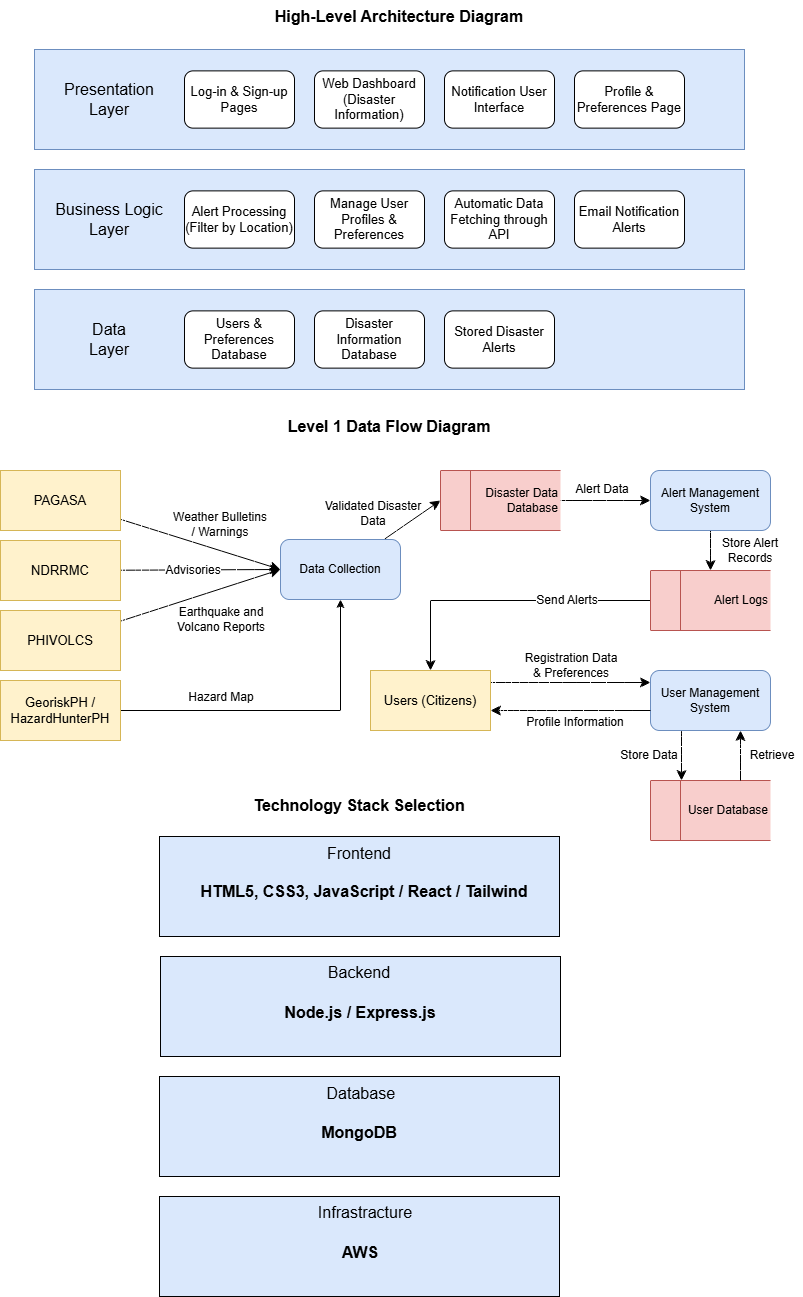

The diagram above was exported from draw.io. Its source (the exported page's mxGraphModel, read from the mxfile embedded in the PNG):
<mxGraphModel dx="1091" dy="525" grid="1" gridSize="10" guides="1" tooltips="1" connect="1" arrows="1" fold="1" page="1" pageScale="1" pageWidth="850" pageHeight="1400" math="0" shadow="0">
  <root>
    <mxCell id="0" />
    <mxCell id="1" parent="0" />
    <mxCell id="YuxTpm97ss_0Z1pmYoIR-5" edge="1" parent="1" source="dOOLvBIXM6BhcJuuFu3B-36" style="edgeStyle=none;curved=1;rounded=0;orthogonalLoop=1;jettySize=auto;html=1;entryX=0;entryY=0.5;entryDx=0;entryDy=0;fontSize=12;startSize=8;endSize=8;" target="dOOLvBIXM6BhcJuuFu3B-55">
      <mxGeometry relative="1" as="geometry" />
    </mxCell>
    <mxCell id="dOOLvBIXM6BhcJuuFu3B-1" parent="1" style="text;whiteSpace=wrap;html=1;align=center;fontSize=16;" value="&lt;b&gt;High-Level Architecture Diagram&lt;/b&gt;" vertex="1">
      <mxGeometry height="30" width="270" x="300" y="10" as="geometry" />
    </mxCell>
    <mxCell id="dOOLvBIXM6BhcJuuFu3B-5" parent="1" style="text;whiteSpace=wrap;html=1;align=center;fontSize=16;" value="&lt;b&gt;Level 1 Data Flow Diagram&lt;/b&gt;" vertex="1">
      <mxGeometry height="30" width="250" x="300" y="420" as="geometry" />
    </mxCell>
    <mxCell id="dOOLvBIXM6BhcJuuFu3B-6" parent="1" style="rounded=0;whiteSpace=wrap;html=1;fillColor=#dae8fc;strokeColor=#6c8ebf;" value="" vertex="1">
      <mxGeometry height="100" width="710" x="70" y="59" as="geometry" />
    </mxCell>
    <mxCell id="dOOLvBIXM6BhcJuuFu3B-7" parent="1" style="rounded=0;whiteSpace=wrap;html=1;fillColor=#dae8fc;strokeColor=#6c8ebf;" value="" vertex="1">
      <mxGeometry height="100" width="710" x="70" y="179" as="geometry" />
    </mxCell>
    <mxCell id="dOOLvBIXM6BhcJuuFu3B-8" parent="1" style="rounded=0;whiteSpace=wrap;html=1;fillColor=#dae8fc;strokeColor=#6c8ebf;" value="" vertex="1">
      <mxGeometry height="100" width="710" x="70" y="299" as="geometry" />
    </mxCell>
    <mxCell id="dOOLvBIXM6BhcJuuFu3B-9" parent="1" style="text;whiteSpace=wrap;html=1;align=center;fontSize=16;verticalAlign=middle;" value="Presentation&lt;div&gt;Layer&lt;/div&gt;" vertex="1">
      <mxGeometry height="30" width="170" x="60" y="94" as="geometry" />
    </mxCell>
    <mxCell id="dOOLvBIXM6BhcJuuFu3B-10" parent="1" style="text;whiteSpace=wrap;html=1;align=center;fontSize=16;verticalAlign=middle;" value="Business Logic&lt;div&gt;Layer&lt;/div&gt;" vertex="1">
      <mxGeometry height="30" width="170" x="60" y="214" as="geometry" />
    </mxCell>
    <mxCell id="dOOLvBIXM6BhcJuuFu3B-11" parent="1" style="text;whiteSpace=wrap;html=1;align=center;fontSize=16;verticalAlign=middle;" value="Data&lt;div&gt;Layer&lt;/div&gt;" vertex="1">
      <mxGeometry height="30" width="170" x="60" y="334" as="geometry" />
    </mxCell>
    <mxCell id="SNeqywglYj5tAwHwm1Tk-1" parent="1" style="text;whiteSpace=wrap;html=1;align=center;fontSize=16;" value="&lt;b&gt;Technology Stack Selection&lt;/b&gt;" vertex="1">
      <mxGeometry height="30" width="250" x="270" y="799" as="geometry" />
    </mxCell>
    <mxCell id="dOOLvBIXM6BhcJuuFu3B-15" parent="1" style="rounded=1;whiteSpace=wrap;html=1;fontSize=13;" value="Log-in &amp;amp; Sign-up&lt;div&gt;Pages&lt;/div&gt;" vertex="1">
      <mxGeometry height="57.25" width="110" x="220" y="80.38" as="geometry" />
    </mxCell>
    <mxCell id="dOOLvBIXM6BhcJuuFu3B-16" parent="1" style="rounded=1;whiteSpace=wrap;html=1;fontSize=13;" value="Web Dashboard (Disaster Information)" vertex="1">
      <mxGeometry height="57.25" width="110" x="350" y="80.38" as="geometry" />
    </mxCell>
    <mxCell id="dOOLvBIXM6BhcJuuFu3B-17" parent="1" style="rounded=1;whiteSpace=wrap;html=1;fontSize=13;" value="Notification User Interface" vertex="1">
      <mxGeometry height="57.25" width="110" x="480" y="80.38" as="geometry" />
    </mxCell>
    <mxCell id="dOOLvBIXM6BhcJuuFu3B-18" parent="1" style="rounded=1;whiteSpace=wrap;html=1;fontSize=13;" value="Profile &amp;amp; Preferences Page" vertex="1">
      <mxGeometry height="57.25" width="110" x="610" y="80.38" as="geometry" />
    </mxCell>
    <mxCell id="dOOLvBIXM6BhcJuuFu3B-21" parent="1" style="rounded=1;whiteSpace=wrap;html=1;fontSize=13;" value="Alert Processing (Filter by Location)" vertex="1">
      <mxGeometry height="57.25" width="110" x="220" y="200.38" as="geometry" />
    </mxCell>
    <mxCell id="dOOLvBIXM6BhcJuuFu3B-22" parent="1" style="rounded=1;whiteSpace=wrap;html=1;fontSize=13;" value="Manage User Profiles &amp;amp; Preferences" vertex="1">
      <mxGeometry height="57.25" width="110" x="350" y="200.38" as="geometry" />
    </mxCell>
    <mxCell id="dOOLvBIXM6BhcJuuFu3B-23" parent="1" style="rounded=1;whiteSpace=wrap;html=1;fontSize=13;" value="Automatic Data Fetching through API" vertex="1">
      <mxGeometry height="57.25" width="110" x="480" y="200.38" as="geometry" />
    </mxCell>
    <mxCell id="dOOLvBIXM6BhcJuuFu3B-24" parent="1" style="rounded=1;whiteSpace=wrap;html=1;fontSize=13;" value="Email Notification Alerts" vertex="1">
      <mxGeometry height="57.25" width="110" x="610" y="200.38" as="geometry" />
    </mxCell>
    <mxCell id="dOOLvBIXM6BhcJuuFu3B-26" parent="1" style="rounded=1;whiteSpace=wrap;html=1;fontSize=13;" value="Users &amp;amp; Preferences Database" vertex="1">
      <mxGeometry height="57.25" width="110" x="220" y="320.38" as="geometry" />
    </mxCell>
    <mxCell id="dOOLvBIXM6BhcJuuFu3B-27" parent="1" style="rounded=1;whiteSpace=wrap;html=1;fontSize=13;" value="Disaster Information Database" vertex="1">
      <mxGeometry height="57.25" width="110" x="350" y="320.38" as="geometry" />
    </mxCell>
    <mxCell id="dOOLvBIXM6BhcJuuFu3B-28" parent="1" style="rounded=1;whiteSpace=wrap;html=1;fontSize=13;" value="Stored Disaster Alerts" vertex="1">
      <mxGeometry height="57.25" width="110" x="480" y="320.38" as="geometry" />
    </mxCell>
    <mxCell id="YuxTpm97ss_0Z1pmYoIR-12" edge="1" parent="1" style="edgeStyle=none;curved=1;rounded=0;orthogonalLoop=1;jettySize=auto;html=1;entryX=0;entryY=0.5;entryDx=0;entryDy=0;fontSize=12;startSize=8;endSize=8;">
      <mxGeometry relative="1" as="geometry">
        <mxPoint x="525.9999999999999" y="692" as="sourcePoint" />
        <mxPoint x="686" y="692" as="targetPoint" />
      </mxGeometry>
    </mxCell>
    <mxCell id="dOOLvBIXM6BhcJuuFu3B-30" parent="1" style="rounded=0;whiteSpace=wrap;html=1;fontSize=13;fillColor=#fff2cc;strokeColor=#d6b656;" value="Users (Citizens)" vertex="1">
      <mxGeometry height="60" width="120" x="406" y="680" as="geometry" />
    </mxCell>
    <mxCell id="iUqSWfJ_pInVZ_7xM4Ed-1" parent="1" style="rounded=0;whiteSpace=wrap;html=1;fillColor=#DAE8FC;" value="" vertex="1">
      <mxGeometry height="100" width="400" x="195" y="846" as="geometry" />
    </mxCell>
    <mxCell id="iUqSWfJ_pInVZ_7xM4Ed-2" parent="1" style="rounded=0;whiteSpace=wrap;html=1;fillColor=#DAE8FC;" value="" vertex="1">
      <mxGeometry height="100" width="400" x="196" y="966" as="geometry" />
    </mxCell>
    <mxCell id="iUqSWfJ_pInVZ_7xM4Ed-3" parent="1" style="rounded=0;whiteSpace=wrap;html=1;fillColor=#DAE8FC;" value="" vertex="1">
      <mxGeometry height="100" width="400" x="195" y="1086" as="geometry" />
    </mxCell>
    <mxCell id="iUqSWfJ_pInVZ_7xM4Ed-4" parent="1" style="rounded=0;whiteSpace=wrap;html=1;fillColor=#DAE8FC;" value="" vertex="1">
      <mxGeometry height="100" width="400" x="195" y="1206" as="geometry" />
    </mxCell>
    <mxCell id="iUqSWfJ_pInVZ_7xM4Ed-5" parent="1" style="text;whiteSpace=wrap;html=1;align=center;fontSize=16;" value="Frontend" vertex="1">
      <mxGeometry height="30" width="250" x="270" y="847" as="geometry" />
    </mxCell>
    <mxCell id="iUqSWfJ_pInVZ_7xM4Ed-6" parent="1" style="text;whiteSpace=wrap;html=1;align=center;fontSize=16;" value="Backend" vertex="1">
      <mxGeometry height="30" width="250" x="270" y="966" as="geometry" />
    </mxCell>
    <mxCell id="iUqSWfJ_pInVZ_7xM4Ed-7" parent="1" style="text;whiteSpace=wrap;html=1;align=center;fontSize=16;" value="Database&amp;nbsp;" vertex="1">
      <mxGeometry height="30" width="250" x="274" y="1087" as="geometry" />
    </mxCell>
    <mxCell id="iUqSWfJ_pInVZ_7xM4Ed-8" parent="1" style="text;whiteSpace=wrap;html=1;align=center;fontSize=16;" value="Infrastracture" vertex="1">
      <mxGeometry height="30" width="250" x="276" y="1206" as="geometry" />
    </mxCell>
    <mxCell id="YuxTpm97ss_0Z1pmYoIR-3" edge="1" parent="1" source="dOOLvBIXM6BhcJuuFu3B-32" style="edgeStyle=none;curved=1;rounded=0;orthogonalLoop=1;jettySize=auto;html=1;entryX=0;entryY=0.5;entryDx=0;entryDy=0;fontSize=12;startSize=8;endSize=8;" target="dOOLvBIXM6BhcJuuFu3B-55">
      <mxGeometry relative="1" as="geometry" />
    </mxCell>
    <mxCell id="dOOLvBIXM6BhcJuuFu3B-32" parent="1" style="rounded=0;whiteSpace=wrap;html=1;fontSize=13;fillColor=#fff2cc;strokeColor=#d6b656;" value="PAGASA" vertex="1">
      <mxGeometry height="60" width="120" x="36" y="480" as="geometry" />
    </mxCell>
    <mxCell id="dOOLvBIXM6BhcJuuFu3B-41" parent="1" style="text;html=1;whiteSpace=wrap;strokeColor=none;fillColor=none;align=center;verticalAlign=middle;rounded=0;labelBackgroundColor=none;" value="Weather Bulletins / Warnings" vertex="1">
      <mxGeometry height="30" width="100" x="206" y="519" as="geometry" />
    </mxCell>
    <mxCell id="dOOLvBIXM6BhcJuuFu3B-42" parent="1" style="text;html=1;whiteSpace=wrap;strokeColor=none;fillColor=none;align=center;verticalAlign=middle;rounded=0;labelBackgroundColor=default;" value="Earthquake and Volcano Reports" vertex="1">
      <mxGeometry height="30" width="100" x="207" y="614" as="geometry" />
    </mxCell>
    <mxCell id="dOOLvBIXM6BhcJuuFu3B-43" parent="1" style="text;html=1;whiteSpace=wrap;strokeColor=none;fillColor=none;align=center;verticalAlign=middle;rounded=0;labelBackgroundColor=default;" value="Advisories" vertex="1">
      <mxGeometry height="30" width="100" x="179" y="565" as="geometry" />
    </mxCell>
    <mxCell id="dOOLvBIXM6BhcJuuFu3B-36" parent="1" style="rounded=0;whiteSpace=wrap;html=1;fontSize=13;fillColor=#fff2cc;strokeColor=#d6b656;" value="NDRRMC" vertex="1">
      <mxGeometry height="60" width="120" x="36" y="550" as="geometry" />
    </mxCell>
    <mxCell id="YuxTpm97ss_0Z1pmYoIR-6" edge="1" parent="1" source="dOOLvBIXM6BhcJuuFu3B-37" style="edgeStyle=none;curved=1;rounded=0;orthogonalLoop=1;jettySize=auto;html=1;entryX=0;entryY=0.5;entryDx=0;entryDy=0;fontSize=12;startSize=8;endSize=8;" target="dOOLvBIXM6BhcJuuFu3B-55">
      <mxGeometry relative="1" as="geometry" />
    </mxCell>
    <mxCell id="dOOLvBIXM6BhcJuuFu3B-37" parent="1" style="rounded=0;whiteSpace=wrap;html=1;fontSize=13;fillColor=#fff2cc;strokeColor=#d6b656;" value="PHIVOLCS" vertex="1">
      <mxGeometry height="60" width="120" x="36" y="620" as="geometry" />
    </mxCell>
    <mxCell id="YuxTpm97ss_0Z1pmYoIR-23" edge="1" parent="1" source="YuxTpm97ss_0Z1pmYoIR-2" style="edgeStyle=orthogonalEdgeStyle;rounded=0;orthogonalLoop=1;jettySize=auto;html=1;entryX=0.5;entryY=0;entryDx=0;entryDy=0;fontSize=12;startSize=8;endSize=8;exitX=0;exitY=0.5;exitDx=0;exitDy=0;" target="dOOLvBIXM6BhcJuuFu3B-30">
      <mxGeometry relative="1" as="geometry" />
    </mxCell>
    <mxCell id="YuxTpm97ss_0Z1pmYoIR-24" edge="1" parent="1" source="dOOLvBIXM6BhcJuuFu3B-48" style="edgeStyle=none;curved=1;rounded=0;orthogonalLoop=1;jettySize=auto;html=1;entryX=0;entryY=0.5;entryDx=0;entryDy=0;fontSize=12;startSize=8;endSize=8;" target="dOOLvBIXM6BhcJuuFu3B-57">
      <mxGeometry relative="1" as="geometry" />
    </mxCell>
    <mxCell id="dOOLvBIXM6BhcJuuFu3B-48" parent="1" style="html=1;dashed=0;whiteSpace=wrap;shape=mxgraph.dfd.dataStoreID;align=right;spacingLeft=3;points=[[0,0],[0.5,0],[1,0],[0,0.5],[1,0.5],[0,1],[0.5,1],[1,1]];fillColor=#f8cecc;strokeColor=#b85450;" value="&lt;div&gt;Disaster Data Database&lt;/div&gt;" vertex="1">
      <mxGeometry height="60" width="120" x="476" y="480" as="geometry" />
    </mxCell>
    <mxCell id="dOOLvBIXM6BhcJuuFu3B-50" edge="1" parent="1" source="dOOLvBIXM6BhcJuuFu3B-49" style="edgeStyle=orthogonalEdgeStyle;rounded=0;orthogonalLoop=1;jettySize=auto;html=1;entryX=0.5;entryY=1;entryDx=0;entryDy=0;" target="dOOLvBIXM6BhcJuuFu3B-55">
      <mxGeometry relative="1" as="geometry">
        <mxPoint x="401" y="660" as="targetPoint" />
      </mxGeometry>
    </mxCell>
    <mxCell id="dOOLvBIXM6BhcJuuFu3B-49" parent="1" style="rounded=0;whiteSpace=wrap;html=1;fontSize=13;fillColor=#fff2cc;strokeColor=#d6b656;" value="GeoriskPH / HazardHunterPH" vertex="1">
      <mxGeometry height="60" width="120" x="36" y="690" as="geometry" />
    </mxCell>
    <mxCell id="YuxTpm97ss_0Z1pmYoIR-10" edge="1" parent="1" source="dOOLvBIXM6BhcJuuFu3B-55" style="edgeStyle=none;curved=1;rounded=0;orthogonalLoop=1;jettySize=auto;html=1;entryX=0;entryY=0.5;entryDx=0;entryDy=0;fontSize=12;startSize=8;endSize=8;" target="dOOLvBIXM6BhcJuuFu3B-48">
      <mxGeometry relative="1" as="geometry" />
    </mxCell>
    <mxCell id="dOOLvBIXM6BhcJuuFu3B-55" parent="1" style="rounded=1;whiteSpace=wrap;html=1;fillColor=#dae8fc;strokeColor=#6c8ebf;" value="Data Collection" vertex="1">
      <mxGeometry height="60" width="120" x="316" y="549" as="geometry" />
    </mxCell>
    <mxCell id="YuxTpm97ss_0Z1pmYoIR-26" edge="1" parent="1" source="dOOLvBIXM6BhcJuuFu3B-57" style="edgeStyle=none;curved=1;rounded=0;orthogonalLoop=1;jettySize=auto;html=1;entryX=0.5;entryY=0;entryDx=0;entryDy=0;fontSize=12;startSize=8;endSize=8;" target="YuxTpm97ss_0Z1pmYoIR-2">
      <mxGeometry relative="1" as="geometry" />
    </mxCell>
    <mxCell id="dOOLvBIXM6BhcJuuFu3B-57" parent="1" style="rounded=1;whiteSpace=wrap;html=1;fillColor=#dae8fc;strokeColor=#6c8ebf;" value="Alert Management System" vertex="1">
      <mxGeometry height="60" width="120" x="686" y="480" as="geometry" />
    </mxCell>
    <mxCell id="YuxTpm97ss_0Z1pmYoIR-32" edge="1" parent="1" style="edgeStyle=none;curved=1;rounded=0;orthogonalLoop=1;jettySize=auto;html=1;fontSize=12;startSize=8;endSize=8;">
      <mxGeometry relative="1" as="geometry">
        <mxPoint x="717" y="740" as="sourcePoint" />
        <mxPoint x="717" y="790" as="targetPoint" />
      </mxGeometry>
    </mxCell>
    <mxCell id="dOOLvBIXM6BhcJuuFu3B-59" parent="1" style="rounded=1;whiteSpace=wrap;html=1;fillColor=#dae8fc;strokeColor=#6c8ebf;" value="User Management System" vertex="1">
      <mxGeometry height="60" width="120" x="686" y="680" as="geometry" />
    </mxCell>
    <mxCell id="YuxTpm97ss_0Z1pmYoIR-1" parent="1" style="html=1;dashed=0;whiteSpace=wrap;shape=mxgraph.dfd.dataStoreID;align=right;spacingLeft=3;points=[[0,0],[0.5,0],[1,0],[0,0.5],[1,0.5],[0,1],[0.5,1],[1,1]];fillColor=#f8cecc;strokeColor=#b85450;" value="&lt;div&gt;User Database&lt;/div&gt;" vertex="1">
      <mxGeometry height="60" width="120" x="686" y="790" as="geometry" />
    </mxCell>
    <mxCell id="YuxTpm97ss_0Z1pmYoIR-2" parent="1" style="html=1;dashed=0;whiteSpace=wrap;shape=mxgraph.dfd.dataStoreID;align=right;spacingLeft=3;points=[[0,0],[0.5,0],[1,0],[0,0.5],[1,0.5],[0,1],[0.5,1],[1,1]];fillColor=#f8cecc;strokeColor=#b85450;" value="&lt;div&gt;Alert Logs&lt;/div&gt;" vertex="1">
      <mxGeometry height="60" width="120" x="686" y="580" as="geometry" />
    </mxCell>
    <mxCell id="YuxTpm97ss_0Z1pmYoIR-8" parent="1" style="text;html=1;whiteSpace=wrap;strokeColor=none;fillColor=none;align=center;verticalAlign=middle;rounded=0;labelBackgroundColor=default;" value="Hazard Map" vertex="1">
      <mxGeometry height="30" width="100" x="207" y="692" as="geometry" />
    </mxCell>
    <mxCell id="YuxTpm97ss_0Z1pmYoIR-11" parent="1" style="text;html=1;whiteSpace=wrap;strokeColor=none;fillColor=none;align=center;verticalAlign=middle;rounded=0;labelBackgroundColor=none;" value="Validated Disaster Data" vertex="1">
      <mxGeometry height="30" width="100" x="359" y="508" as="geometry" />
    </mxCell>
    <mxCell id="YuxTpm97ss_0Z1pmYoIR-13" parent="1" style="text;html=1;whiteSpace=wrap;strokeColor=none;fillColor=none;align=center;verticalAlign=middle;rounded=0;labelBackgroundColor=default;" value="Registration Data &amp;amp; Preferences" vertex="1">
      <mxGeometry height="30" width="100" x="557" y="660" as="geometry" />
    </mxCell>
    <mxCell id="YuxTpm97ss_0Z1pmYoIR-15" parent="1" style="text;html=1;whiteSpace=wrap;strokeColor=none;fillColor=none;align=center;verticalAlign=middle;rounded=0;labelBackgroundColor=default;" value="Store Data" vertex="1">
      <mxGeometry height="30" width="70" x="650" y="750" as="geometry" />
    </mxCell>
    <mxCell id="YuxTpm97ss_0Z1pmYoIR-20" parent="1" style="text;html=1;whiteSpace=wrap;strokeColor=none;fillColor=none;align=center;verticalAlign=middle;rounded=0;labelBackgroundColor=default;" value="Retrieve" vertex="1">
      <mxGeometry height="30" width="60" x="778" y="750" as="geometry" />
    </mxCell>
    <mxCell id="YuxTpm97ss_0Z1pmYoIR-21" edge="1" parent="1" style="edgeStyle=none;curved=1;rounded=0;orthogonalLoop=1;jettySize=auto;html=1;entryX=0;entryY=0.5;entryDx=0;entryDy=0;fontSize=12;startSize=8;endSize=8;startArrow=classic;startFill=1;endArrow=none;endFill=0;">
      <mxGeometry relative="1" as="geometry">
        <mxPoint x="526" y="720" as="sourcePoint" />
        <mxPoint x="686.0000000000001" y="720" as="targetPoint" />
      </mxGeometry>
    </mxCell>
    <mxCell id="YuxTpm97ss_0Z1pmYoIR-22" parent="1" style="text;html=1;whiteSpace=wrap;strokeColor=none;fillColor=none;align=center;verticalAlign=middle;rounded=0;labelBackgroundColor=default;" value="Profile Information" vertex="1">
      <mxGeometry height="30" width="100" x="561" y="717" as="geometry" />
    </mxCell>
    <mxCell id="YuxTpm97ss_0Z1pmYoIR-25" parent="1" style="text;html=1;whiteSpace=wrap;strokeColor=none;fillColor=none;align=center;verticalAlign=middle;rounded=0;labelBackgroundColor=default;" value="Alert Data" vertex="1">
      <mxGeometry height="30" width="100" x="588" y="484" as="geometry" />
    </mxCell>
    <mxCell id="YuxTpm97ss_0Z1pmYoIR-27" parent="1" style="text;html=1;whiteSpace=wrap;strokeColor=none;fillColor=none;align=center;verticalAlign=middle;rounded=0;labelBackgroundColor=none;" value="Store Alert Records" vertex="1">
      <mxGeometry height="30" width="100" x="736" y="545" as="geometry" />
    </mxCell>
    <mxCell id="YuxTpm97ss_0Z1pmYoIR-28" parent="1" style="text;html=1;whiteSpace=wrap;strokeColor=none;fillColor=none;align=center;verticalAlign=middle;rounded=0;labelBackgroundColor=default;" value="Send Alerts" vertex="1">
      <mxGeometry height="30" width="100" x="553" y="595" as="geometry" />
    </mxCell>
    <mxCell id="YuxTpm97ss_0Z1pmYoIR-33" edge="1" parent="1" style="edgeStyle=none;curved=1;rounded=0;orthogonalLoop=1;jettySize=auto;html=1;fontSize=12;startSize=8;endSize=8;startArrow=classic;startFill=1;endArrow=none;endFill=0;">
      <mxGeometry relative="1" as="geometry">
        <mxPoint x="776" y="740" as="sourcePoint" />
        <mxPoint x="776" y="790" as="targetPoint" />
      </mxGeometry>
    </mxCell>
    <mxCell id="YuxTpm97ss_0Z1pmYoIR-35" parent="1" style="text;whiteSpace=wrap;html=1;align=center;fontSize=16;fontStyle=1" value="HTML5, CSS3, JavaScript / React / Tailwind" vertex="1">
      <mxGeometry height="30" width="360" x="220" y="885" as="geometry" />
    </mxCell>
    <mxCell id="YuxTpm97ss_0Z1pmYoIR-36" edge="1" parent="1" source="YuxTpm97ss_0Z1pmYoIR-35" style="edgeStyle=none;curved=1;rounded=0;orthogonalLoop=1;jettySize=auto;html=1;exitX=0.75;exitY=1;exitDx=0;exitDy=0;fontSize=12;startSize=8;endSize=8;" target="YuxTpm97ss_0Z1pmYoIR-35">
      <mxGeometry relative="1" as="geometry" />
    </mxCell>
    <mxCell id="YuxTpm97ss_0Z1pmYoIR-37" parent="1" style="text;whiteSpace=wrap;html=1;align=center;fontSize=16;fontStyle=1" value="Node.js / Express.js" vertex="1">
      <mxGeometry height="30" width="360" x="216" y="1006" as="geometry" />
    </mxCell>
    <mxCell id="YuxTpm97ss_0Z1pmYoIR-39" parent="1" style="text;whiteSpace=wrap;html=1;align=center;fontSize=16;fontStyle=1" value="MongoDB" vertex="1">
      <mxGeometry height="30" width="360" x="215" y="1126" as="geometry" />
    </mxCell>
    <mxCell id="YuxTpm97ss_0Z1pmYoIR-40" parent="1" style="text;whiteSpace=wrap;html=1;align=center;fontSize=16;fontStyle=1" value="AWS" vertex="1">
      <mxGeometry height="30" width="360" x="216" y="1246" as="geometry" />
    </mxCell>
    <mxCell id="YuxTpm97ss_0Z1pmYoIR-42" edge="1" parent="1" style="edgeStyle=none;curved=1;rounded=0;orthogonalLoop=1;jettySize=auto;html=1;exitX=0.5;exitY=1;exitDx=0;exitDy=0;fontSize=12;startSize=8;endSize=8;">
      <mxGeometry relative="1" as="geometry">
        <mxPoint x="164.99999999999977" y="38" as="sourcePoint" />
        <mxPoint x="164.99999999999977" y="38" as="targetPoint" />
      </mxGeometry>
    </mxCell>
  </root>
</mxGraphModel>